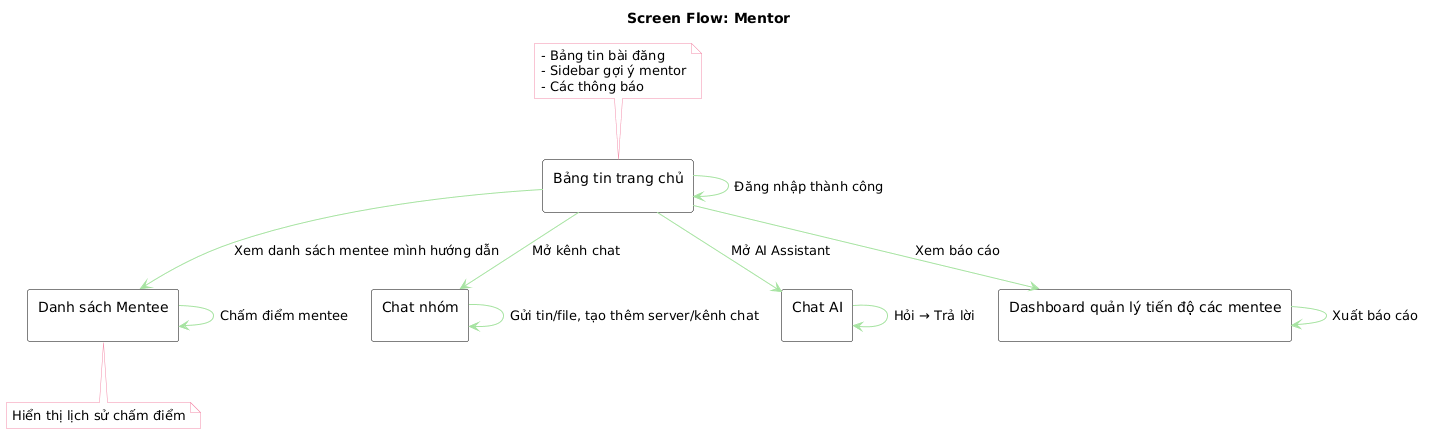

The diagram above was rendered by PlantUML. Its source (embedded in the PNG):
@startuml
title Screen Flow: Mentor
skinparam backgroundColor #ffffff
skinparam rectangle {
  BackgroundColor #ffffff
  BorderColor #000000
  FontColor #000000
}
skinparam arrowColor #a6e3a1
skinparam noteBackgroundColor #ffffff
skinparam noteBorderColor #f38ba8

' Màn hình
rectangle "Bảng tin trang chủ\n" as home
rectangle "Danh sách Mentee\n" as mentor_list
rectangle "Chat nhóm\n" as chat_group
rectangle "Chat AI\n" as chatbot
rectangle "Dashboard quản lý tiến độ các mentee\n" as mentee_dash

' Luồng
home --> home : Đăng nhập thành công
home --> mentor_list : Xem danh sách mentee mình hướng dẫn
home --> chat_group : Mở kênh chat
home --> chatbot : Mở AI Assistant
mentor_list --> mentor_list : Chấm điểm mentee
chat_group --> chat_group : Gửi tin/file, tạo thêm server/kênh chat
chatbot --> chatbot : Hỏi → Trả lời
home --> mentee_dash : Xem báo cáo
mentee_dash --> mentee_dash : Xuất báo cáo

' Ghi chú
note top of home
  - Bảng tin bài đăng
  - Sidebar gợi ý mentor
  - Các thông báo
end note

note bottom of mentor_list
  Hiển thị lịch sử chấm điểm
end note
@enduml